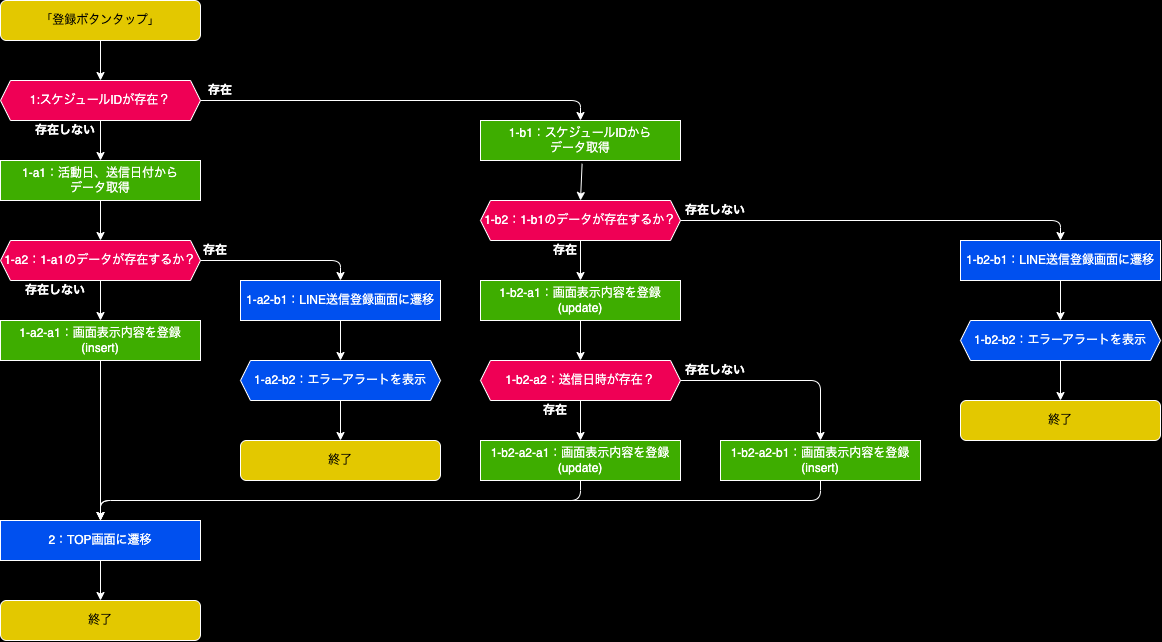

The diagram above was exported from draw.io. Its source (the exported page's mxGraphModel, read from the mxfile embedded in the PNG):
<mxGraphModel dx="809" dy="1043" grid="1" gridSize="10" guides="1" tooltips="1" connect="1" arrows="1" fold="1" page="1" pageScale="1" pageWidth="827" pageHeight="1169" background="#000000" math="0" shadow="0">
  <root>
    <mxCell id="0" />
    <mxCell id="1" parent="0" />
    <mxCell id="2" value="「登録ボタンタップ」" style="rounded=1;whiteSpace=wrap;html=1;strokeColor=#FFFFFF;fillColor=#e3c800;fontColor=#000000;" vertex="1" parent="1">
      <mxGeometry x="200" width="200" height="40" as="geometry" />
    </mxCell>
    <mxCell id="3" value="1:スケジュールIDが存在？" style="shape=hexagon;perimeter=hexagonPerimeter2;whiteSpace=wrap;html=1;fixedSize=1;fillColor=#ef0055;size=10;fontColor=#FFFFFF;strokeColor=#FFFFFF;" vertex="1" parent="1">
      <mxGeometry x="200" y="80" width="200" height="40" as="geometry" />
    </mxCell>
    <mxCell id="4" value="" style="endArrow=classic;html=1;strokeColor=#FFFFFF;exitX=0.5;exitY=1;exitDx=0;exitDy=0;entryX=0.5;entryY=0;entryDx=0;entryDy=0;" edge="1" parent="1" source="2" target="3">
      <mxGeometry width="50" height="50" relative="1" as="geometry">
        <mxPoint x="270" y="60" as="sourcePoint" />
        <mxPoint x="330" y="60" as="targetPoint" />
      </mxGeometry>
    </mxCell>
    <mxCell id="5" value="存在しない" style="text;html=1;strokeColor=none;fillColor=none;align=center;verticalAlign=middle;whiteSpace=wrap;rounded=0;fontColor=#FFFFFF;fontStyle=1" vertex="1" parent="1">
      <mxGeometry x="230" y="120" width="70" height="20" as="geometry" />
    </mxCell>
    <mxCell id="6" value="存在" style="text;html=1;strokeColor=none;fillColor=none;align=center;verticalAlign=middle;whiteSpace=wrap;rounded=0;fontColor=#FFFFFF;fontStyle=1" vertex="1" parent="1">
      <mxGeometry x="400" y="80" width="40" height="20" as="geometry" />
    </mxCell>
    <mxCell id="7" value="&lt;span style=&quot;color: rgba(0, 0, 0, 0); font-family: monospace; font-size: 0px; text-align: start; background-color: rgb(42, 37, 47);&quot;&gt;%3CmxGraphModel%3E%3Croot%3E%3CmxCell%20id%3D%220%22%2F%3E%3CmxCell%20id%3D%221%22%20parent%3D%220%22%2F%3E%3CmxCell%20id%3D%222%22%20value%3D%22%E5%AD%98%E5%9C%A8%22%20style%3D%22text%3Bhtml%3D1%3BstrokeColor%3Dnone%3BfillColor%3Dnone%3Balign%3Dcenter%3BverticalAlign%3Dmiddle%3BwhiteSpace%3Dwrap%3Brounded%3D0%3BfontColor%3D%23FFFFFF%3BfontStyle%3D1%22%20vertex%3D%221%22%20parent%3D%221%22%3E%3CmxGeometry%20x%3D%22270%22%20y%3D%22120%22%20width%3D%2230%22%20height%3D%2220%22%20as%3D%22geometry%22%2F%3E%3C%2FmxCell%3E%3C%2Froot%3E%3C%2FmxGraphModel%3E&lt;/span&gt;" style="endArrow=classic;html=1;strokeColor=#FFFFFF;exitX=0.5;exitY=1;exitDx=0;exitDy=0;entryX=0.5;entryY=0;entryDx=0;entryDy=0;" edge="1" parent="1" source="3" target="103">
      <mxGeometry width="50" height="50" relative="1" as="geometry">
        <mxPoint x="310" y="50" as="sourcePoint" />
        <mxPoint x="300" y="160" as="targetPoint" />
        <mxPoint as="offset" />
      </mxGeometry>
    </mxCell>
    <mxCell id="8" value="" style="endArrow=classic;html=1;strokeColor=#FFFFFF;exitX=1;exitY=0.5;exitDx=0;exitDy=0;entryX=0.5;entryY=0;entryDx=0;entryDy=0;" edge="1" parent="1" source="3" target="122">
      <mxGeometry width="50" height="50" relative="1" as="geometry">
        <mxPoint x="310" y="130" as="sourcePoint" />
        <mxPoint x="780" y="120" as="targetPoint" />
        <Array as="points">
          <mxPoint x="780" y="100" />
        </Array>
      </mxGeometry>
    </mxCell>
    <mxCell id="74" value="1-b2：1-b1のデータが存在するか？" style="shape=hexagon;perimeter=hexagonPerimeter2;whiteSpace=wrap;html=1;fixedSize=1;fillColor=#ef0055;size=10;fontColor=#FFFFFF;strokeColor=#FFFFFF;" vertex="1" parent="1">
      <mxGeometry x="680" y="200" width="200" height="40" as="geometry" />
    </mxCell>
    <mxCell id="75" value="存在" style="text;html=1;strokeColor=none;fillColor=none;align=center;verticalAlign=middle;whiteSpace=wrap;rounded=0;fontColor=#FFFFFF;fontStyle=1" vertex="1" parent="1">
      <mxGeometry x="750" y="240" width="30" height="20" as="geometry" />
    </mxCell>
    <mxCell id="76" value="" style="endArrow=classic;html=1;strokeColor=#FFFFFF;exitX=0.5;exitY=1;exitDx=0;exitDy=0;entryX=0.5;entryY=0;entryDx=0;entryDy=0;" edge="1" parent="1" source="74" target="88">
      <mxGeometry width="50" height="50" relative="1" as="geometry">
        <mxPoint x="900" y="170" as="sourcePoint" />
        <mxPoint x="780" y="280" as="targetPoint" />
      </mxGeometry>
    </mxCell>
    <mxCell id="77" value="存在しない" style="text;html=1;strokeColor=none;fillColor=none;align=center;verticalAlign=middle;whiteSpace=wrap;rounded=0;fontColor=#FFFFFF;fontStyle=1" vertex="1" parent="1">
      <mxGeometry x="880" y="200" width="70" height="20" as="geometry" />
    </mxCell>
    <mxCell id="78" value="" style="endArrow=classic;html=1;strokeColor=#FFFFFF;exitX=1;exitY=0.5;exitDx=0;exitDy=0;entryX=0.5;entryY=0;entryDx=0;entryDy=0;" edge="1" parent="1" source="74" target="117">
      <mxGeometry width="50" height="50" relative="1" as="geometry">
        <mxPoint x="890" y="190" as="sourcePoint" />
        <mxPoint x="1050" y="260" as="targetPoint" />
        <Array as="points">
          <mxPoint x="1260" y="220" />
        </Array>
      </mxGeometry>
    </mxCell>
    <mxCell id="80" value="&lt;span style=&quot;color: rgba(0, 0, 0, 0); font-family: monospace; font-size: 0px; text-align: start; background-color: rgb(42, 37, 47);&quot;&gt;%3CmxGraphModel%3E%3Croot%3E%3CmxCell%20id%3D%220%22%2F%3E%3CmxCell%20id%3D%221%22%20parent%3D%220%22%2F%3E%3CmxCell%20id%3D%222%22%20value%3D%22%E5%AD%98%E5%9C%A8%22%20style%3D%22text%3Bhtml%3D1%3BstrokeColor%3Dnone%3BfillColor%3Dnone%3Balign%3Dcenter%3BverticalAlign%3Dmiddle%3BwhiteSpace%3Dwrap%3Brounded%3D0%3BfontColor%3D%23FFFFFF%3BfontStyle%3D1%22%20vertex%3D%221%22%20parent%3D%221%22%3E%3CmxGeometry%20x%3D%22270%22%20y%3D%22120%22%20width%3D%2230%22%20height%3D%2220%22%20as%3D%22geometry%22%2F%3E%3C%2FmxCell%3E%3C%2Froot%3E%3C%2FmxGraphModel%3E&lt;/span&gt;" style="endArrow=classic;html=1;strokeColor=#FFFFFF;exitX=0.508;exitY=1.082;exitDx=0;exitDy=0;entryX=0.5;entryY=0;entryDx=0;entryDy=0;exitPerimeter=0;" edge="1" parent="1" source="122" target="74">
      <mxGeometry width="50" height="50" relative="1" as="geometry">
        <mxPoint x="780" y="160" as="sourcePoint" />
        <mxPoint x="790" y="130" as="targetPoint" />
        <mxPoint as="offset" />
      </mxGeometry>
    </mxCell>
    <mxCell id="81" value="1-b2-a2-a1：画面表示内容を登録&lt;br&gt;(update)" style="rounded=0;whiteSpace=wrap;html=1;strokeColor=#FFFFFF;fillColor=#3EAD00;fontColor=#FFFFFF;" vertex="1" parent="1">
      <mxGeometry x="680" y="440" width="200" height="40" as="geometry" />
    </mxCell>
    <mxCell id="82" value="1-b2-a2：送信日時が存在？" style="shape=hexagon;perimeter=hexagonPerimeter2;whiteSpace=wrap;html=1;fixedSize=1;fillColor=#ef0055;size=10;fontColor=#FFFFFF;strokeColor=#FFFFFF;" vertex="1" parent="1">
      <mxGeometry x="680" y="360" width="200" height="40" as="geometry" />
    </mxCell>
    <mxCell id="83" value="存在" style="text;html=1;strokeColor=none;fillColor=none;align=center;verticalAlign=middle;whiteSpace=wrap;rounded=0;fontColor=#FFFFFF;fontStyle=1" vertex="1" parent="1">
      <mxGeometry x="740" y="400" width="30" height="20" as="geometry" />
    </mxCell>
    <mxCell id="84" value="存在しない" style="text;html=1;strokeColor=none;fillColor=none;align=center;verticalAlign=middle;whiteSpace=wrap;rounded=0;fontColor=#FFFFFF;fontStyle=1" vertex="1" parent="1">
      <mxGeometry x="880" y="360" width="70" height="20" as="geometry" />
    </mxCell>
    <mxCell id="85" value="" style="endArrow=classic;html=1;strokeColor=#FFFFFF;exitX=0.5;exitY=1;exitDx=0;exitDy=0;entryX=0.5;entryY=0;entryDx=0;entryDy=0;" edge="1" parent="1" source="82" target="81">
      <mxGeometry width="50" height="50" relative="1" as="geometry">
        <mxPoint x="1060" y="380" as="sourcePoint" />
        <mxPoint x="1050" y="490" as="targetPoint" />
      </mxGeometry>
    </mxCell>
    <mxCell id="86" value="1-b2-a2-b1：画面表示内容を登録&lt;br&gt;(insert)" style="rounded=0;whiteSpace=wrap;html=1;strokeColor=#FFFFFF;fillColor=#3EAD00;fontColor=#FFFFFF;" vertex="1" parent="1">
      <mxGeometry x="920" y="440" width="200" height="40" as="geometry" />
    </mxCell>
    <mxCell id="87" value="" style="endArrow=classic;html=1;strokeColor=#FFFFFF;exitX=1;exitY=0.5;exitDx=0;exitDy=0;entryX=0.5;entryY=0;entryDx=0;entryDy=0;" edge="1" parent="1" source="82" target="86">
      <mxGeometry width="50" height="50" relative="1" as="geometry">
        <mxPoint x="1060" y="460" as="sourcePoint" />
        <mxPoint x="1020" y="510" as="targetPoint" />
        <Array as="points">
          <mxPoint x="1020" y="380" />
        </Array>
      </mxGeometry>
    </mxCell>
    <mxCell id="88" value="1-b2-a1：画面表示内容を登録&lt;br&gt;(update)" style="rounded=0;whiteSpace=wrap;html=1;strokeColor=#FFFFFF;fillColor=#3EAD00;fontColor=#FFFFFF;" vertex="1" parent="1">
      <mxGeometry x="680" y="280" width="200" height="40" as="geometry" />
    </mxCell>
    <mxCell id="89" value="" style="endArrow=classic;html=1;strokeColor=#FFFFFF;exitX=0.5;exitY=1;exitDx=0;exitDy=0;entryX=0.5;entryY=0;entryDx=0;entryDy=0;" edge="1" parent="1" source="88" target="82">
      <mxGeometry width="50" height="50" relative="1" as="geometry">
        <mxPoint x="880" y="440" as="sourcePoint" />
        <mxPoint x="930" y="590" as="targetPoint" />
        <Array as="points" />
      </mxGeometry>
    </mxCell>
    <mxCell id="94" value="" style="endArrow=classic;html=1;strokeColor=#FFFFFF;exitX=0.5;exitY=1;exitDx=0;exitDy=0;entryX=0.5;entryY=0;entryDx=0;entryDy=0;" edge="1" parent="1" source="81" target="111">
      <mxGeometry width="50" height="50" relative="1" as="geometry">
        <mxPoint x="790" y="410" as="sourcePoint" />
        <mxPoint x="780" y="520" as="targetPoint" />
        <Array as="points">
          <mxPoint x="780" y="500" />
          <mxPoint x="300" y="500" />
        </Array>
      </mxGeometry>
    </mxCell>
    <mxCell id="95" value="" style="endArrow=classic;html=1;strokeColor=#FFFFFF;exitX=0.5;exitY=1;exitDx=0;exitDy=0;entryX=0.5;entryY=0;entryDx=0;entryDy=0;" edge="1" parent="1" source="86" target="111">
      <mxGeometry width="50" height="50" relative="1" as="geometry">
        <mxPoint x="790" y="490" as="sourcePoint" />
        <mxPoint x="780" y="520" as="targetPoint" />
        <Array as="points">
          <mxPoint x="1020" y="500" />
          <mxPoint x="300" y="500" />
        </Array>
      </mxGeometry>
    </mxCell>
    <mxCell id="98" value="1-a2：1-a1のデータが存在するか？" style="shape=hexagon;perimeter=hexagonPerimeter2;whiteSpace=wrap;html=1;fixedSize=1;fillColor=#ef0055;size=10;fontColor=#FFFFFF;strokeColor=#FFFFFF;" vertex="1" parent="1">
      <mxGeometry x="200" y="240" width="200" height="40" as="geometry" />
    </mxCell>
    <mxCell id="99" value="存在しない" style="text;html=1;strokeColor=none;fillColor=none;align=center;verticalAlign=middle;whiteSpace=wrap;rounded=0;fontColor=#FFFFFF;fontStyle=1" vertex="1" parent="1">
      <mxGeometry x="220" y="280" width="70" height="20" as="geometry" />
    </mxCell>
    <mxCell id="100" value="存在" style="text;html=1;strokeColor=none;fillColor=none;align=center;verticalAlign=middle;whiteSpace=wrap;rounded=0;fontColor=#FFFFFF;fontStyle=1" vertex="1" parent="1">
      <mxGeometry x="400" y="240" width="30" height="20" as="geometry" />
    </mxCell>
    <mxCell id="101" value="" style="endArrow=classic;html=1;strokeColor=#FFFFFF;exitX=0.5;exitY=1;exitDx=0;exitDy=0;entryX=0.5;entryY=0;entryDx=0;entryDy=0;" edge="1" parent="1" source="98" target="108">
      <mxGeometry width="50" height="50" relative="1" as="geometry">
        <mxPoint x="300" y="230" as="sourcePoint" />
        <mxPoint x="300" y="410" as="targetPoint" />
      </mxGeometry>
    </mxCell>
    <mxCell id="102" value="終了" style="rounded=1;whiteSpace=wrap;html=1;strokeColor=#FFFFFF;fillColor=#e3c800;fontColor=#000000;" vertex="1" parent="1">
      <mxGeometry x="440" y="440" width="200" height="40" as="geometry" />
    </mxCell>
    <mxCell id="103" value="1-a1：活動日、送信日付から&lt;br&gt;データ取得" style="rounded=0;whiteSpace=wrap;html=1;strokeColor=#FFFFFF;fillColor=#3EAD00;fontColor=#FFFFFF;" vertex="1" parent="1">
      <mxGeometry x="200" y="160" width="200" height="40" as="geometry" />
    </mxCell>
    <mxCell id="104" value="" style="endArrow=classic;html=1;strokeColor=#FFFFFF;exitX=0.5;exitY=1;exitDx=0;exitDy=0;entryX=0.5;entryY=0;entryDx=0;entryDy=0;" edge="1" parent="1" source="103" target="98">
      <mxGeometry width="50" height="50" relative="1" as="geometry">
        <mxPoint x="200" y="250" as="sourcePoint" />
        <mxPoint x="200" y="300" as="targetPoint" />
      </mxGeometry>
    </mxCell>
    <mxCell id="105" value="1-a2-b1：LINE送信登録画面に遷移" style="rounded=0;whiteSpace=wrap;html=1;strokeColor=#FFFFFF;fillColor=#0050ef;fontColor=#ffffff;" vertex="1" parent="1">
      <mxGeometry x="440" y="280" width="200" height="40" as="geometry" />
    </mxCell>
    <mxCell id="106" value="" style="endArrow=classic;html=1;strokeColor=#FFFFFF;exitX=0.5;exitY=1;exitDx=0;exitDy=0;entryX=0.5;entryY=0;entryDx=0;entryDy=0;" edge="1" parent="1" source="105" target="114">
      <mxGeometry width="50" height="50" relative="1" as="geometry">
        <mxPoint x="790" y="290" as="sourcePoint" />
        <mxPoint x="540" y="400" as="targetPoint" />
      </mxGeometry>
    </mxCell>
    <mxCell id="107" value="" style="endArrow=classic;html=1;strokeColor=#FFFFFF;exitX=1;exitY=0.5;exitDx=0;exitDy=0;entryX=0.5;entryY=0;entryDx=0;entryDy=0;" edge="1" parent="1" source="98" target="105">
      <mxGeometry width="50" height="50" relative="1" as="geometry">
        <mxPoint x="310" y="290" as="sourcePoint" />
        <mxPoint x="310" y="420" as="targetPoint" />
        <Array as="points">
          <mxPoint x="540" y="260" />
        </Array>
      </mxGeometry>
    </mxCell>
    <mxCell id="108" value="1-a2-a1：画面表示内容を登録(insert)" style="rounded=0;whiteSpace=wrap;html=1;strokeColor=#FFFFFF;fillColor=#3EAD00;fontColor=#FFFFFF;" vertex="1" parent="1">
      <mxGeometry x="200" y="320" width="200" height="40" as="geometry" />
    </mxCell>
    <mxCell id="109" value="" style="endArrow=classic;html=1;strokeColor=#FFFFFF;exitX=0.5;exitY=1;exitDx=0;exitDy=0;entryX=0.5;entryY=0;entryDx=0;entryDy=0;" edge="1" parent="1" source="108" target="111">
      <mxGeometry width="50" height="50" relative="1" as="geometry">
        <mxPoint x="110" y="230" as="sourcePoint" />
        <mxPoint x="300" y="670" as="targetPoint" />
      </mxGeometry>
    </mxCell>
    <mxCell id="110" value="終了" style="rounded=1;whiteSpace=wrap;html=1;strokeColor=#FFFFFF;fillColor=#e3c800;fontColor=#000000;" vertex="1" parent="1">
      <mxGeometry x="200" y="600" width="200" height="40" as="geometry" />
    </mxCell>
    <mxCell id="111" value="2：TOP画面に遷移" style="rounded=0;whiteSpace=wrap;html=1;strokeColor=#FFFFFF;fillColor=#0050ef;fontColor=#ffffff;" vertex="1" parent="1">
      <mxGeometry x="200" y="520" width="200" height="40" as="geometry" />
    </mxCell>
    <mxCell id="112" value="" style="endArrow=classic;html=1;strokeColor=#FFFFFF;exitX=0.5;exitY=1;exitDx=0;exitDy=0;entryX=0.5;entryY=0;entryDx=0;entryDy=0;" edge="1" parent="1" source="111" target="110">
      <mxGeometry width="50" height="50" relative="1" as="geometry">
        <mxPoint x="550" y="490" as="sourcePoint" />
        <mxPoint x="300" y="600" as="targetPoint" />
      </mxGeometry>
    </mxCell>
    <mxCell id="114" value="1-a2-b2：エラーアラートを表示" style="shape=hexagon;perimeter=hexagonPerimeter2;whiteSpace=wrap;html=1;fixedSize=1;fillColor=#0050EF;size=10;fontColor=#FFFFFF;strokeColor=#FFFFFF;" vertex="1" parent="1">
      <mxGeometry x="440" y="360" width="200" height="40" as="geometry" />
    </mxCell>
    <mxCell id="115" value="" style="endArrow=classic;html=1;strokeColor=#FFFFFF;exitX=0.5;exitY=1;exitDx=0;exitDy=0;entryX=0.5;entryY=0;entryDx=0;entryDy=0;" edge="1" parent="1" source="114" target="102">
      <mxGeometry width="50" height="50" relative="1" as="geometry">
        <mxPoint x="550" y="330" as="sourcePoint" />
        <mxPoint x="550" y="370" as="targetPoint" />
      </mxGeometry>
    </mxCell>
    <mxCell id="116" value="終了" style="rounded=1;whiteSpace=wrap;html=1;strokeColor=#FFFFFF;fillColor=#e3c800;fontColor=#000000;" vertex="1" parent="1">
      <mxGeometry x="1160" y="400" width="200" height="40" as="geometry" />
    </mxCell>
    <mxCell id="117" value="1-b2-b1：LINE送信登録画面に遷移" style="rounded=0;whiteSpace=wrap;html=1;strokeColor=#FFFFFF;fillColor=#0050ef;fontColor=#ffffff;" vertex="1" parent="1">
      <mxGeometry x="1160" y="240" width="200" height="40" as="geometry" />
    </mxCell>
    <mxCell id="118" value="" style="endArrow=classic;html=1;strokeColor=#FFFFFF;exitX=0.5;exitY=1;exitDx=0;exitDy=0;entryX=0.5;entryY=0;entryDx=0;entryDy=0;" edge="1" parent="1" source="117" target="119">
      <mxGeometry width="50" height="50" relative="1" as="geometry">
        <mxPoint x="1510" y="250" as="sourcePoint" />
        <mxPoint x="1260" y="360" as="targetPoint" />
      </mxGeometry>
    </mxCell>
    <mxCell id="119" value="1-b2-b2：エラーアラートを表示" style="shape=hexagon;perimeter=hexagonPerimeter2;whiteSpace=wrap;html=1;fixedSize=1;fillColor=#0050EF;size=10;fontColor=#FFFFFF;strokeColor=#FFFFFF;" vertex="1" parent="1">
      <mxGeometry x="1160" y="320" width="200" height="40" as="geometry" />
    </mxCell>
    <mxCell id="120" value="" style="endArrow=classic;html=1;strokeColor=#FFFFFF;exitX=0.5;exitY=1;exitDx=0;exitDy=0;entryX=0.5;entryY=0;entryDx=0;entryDy=0;" edge="1" parent="1" source="119" target="116">
      <mxGeometry width="50" height="50" relative="1" as="geometry">
        <mxPoint x="1270" y="290" as="sourcePoint" />
        <mxPoint x="1270" y="330" as="targetPoint" />
      </mxGeometry>
    </mxCell>
    <mxCell id="122" value="1-b1：スケジュールIDから&lt;br&gt;データ取得" style="rounded=0;whiteSpace=wrap;html=1;strokeColor=#FFFFFF;fillColor=#3EAD00;fontColor=#FFFFFF;" vertex="1" parent="1">
      <mxGeometry x="680" y="120" width="200" height="40" as="geometry" />
    </mxCell>
  </root>
</mxGraphModel>